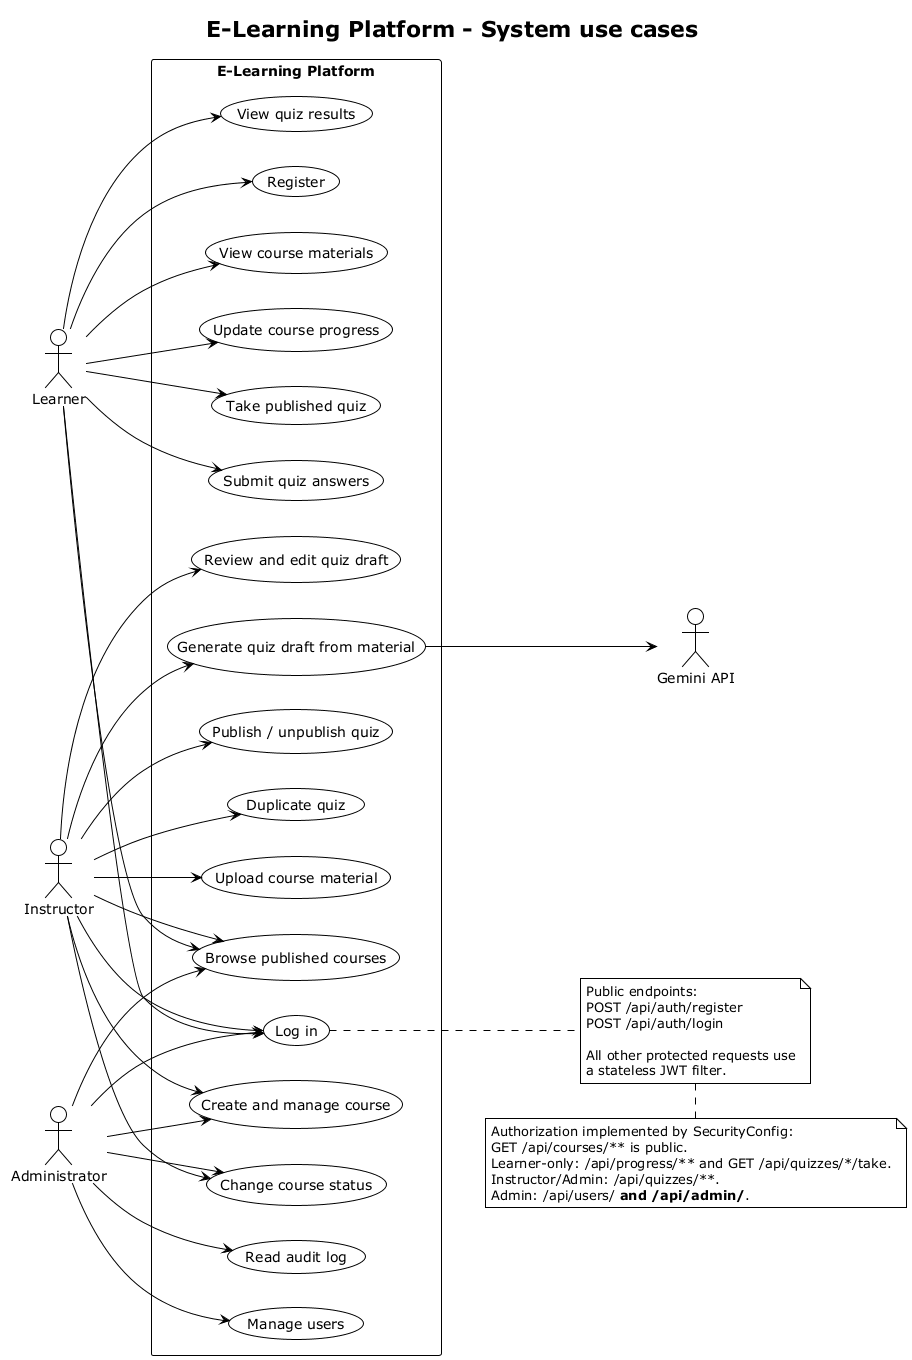

The diagram above was rendered by PlantUML. Its source (embedded in the PNG):
@startuml 01-usecase-general
!theme plain
title E-Learning Platform - System use cases
left to right direction
skinparam packageStyle rectangle
skinparam shadowing false

actor "Learner" as learner
actor "Instructor" as instructor
actor "Administrator" as admin
actor "Gemini API" as gemini

rectangle "E-Learning Platform" {
  usecase "Register" as register
  usecase "Log in" as login
  usecase "Browse published courses" as browse
  usecase "View course materials" as materials
  usecase "Update course progress" as progress
  usecase "Take published quiz" as take
  usecase "Submit quiz answers" as submit
  usecase "View quiz results" as results
  usecase "Create and manage course" as manageCourse
  usecase "Change course status" as status
  usecase "Upload course material" as upload
  usecase "Generate quiz draft from material" as generate
  usecase "Review and edit quiz draft" as review
  usecase "Publish / unpublish quiz" as publish
  usecase "Duplicate quiz" as duplicate
  usecase "Manage users" as users
  usecase "Read audit log" as audit
}

learner --> register
learner --> login
learner --> browse
learner --> materials
learner --> progress
learner --> take
learner --> submit
learner --> results
instructor --> login
instructor --> browse
instructor --> manageCourse
instructor --> status
instructor --> upload
instructor --> generate
instructor --> review
instructor --> publish
instructor --> duplicate
admin --> login
admin --> browse
admin --> manageCourse
admin --> status
admin --> users
admin --> audit
generate --> gemini

note right of login
  Public endpoints:
  POST /api/auth/register
  POST /api/auth/login

  All other protected requests use
  a stateless JWT filter.
end note

note bottom
  Authorization implemented by SecurityConfig:
  GET /api/courses/** is public.
  Learner-only: /api/progress/** and GET /api/quizzes/*/take.
  Instructor/Admin: /api/quizzes/**.
  Admin: /api/users/** and /api/admin/**.
end note
@enduml